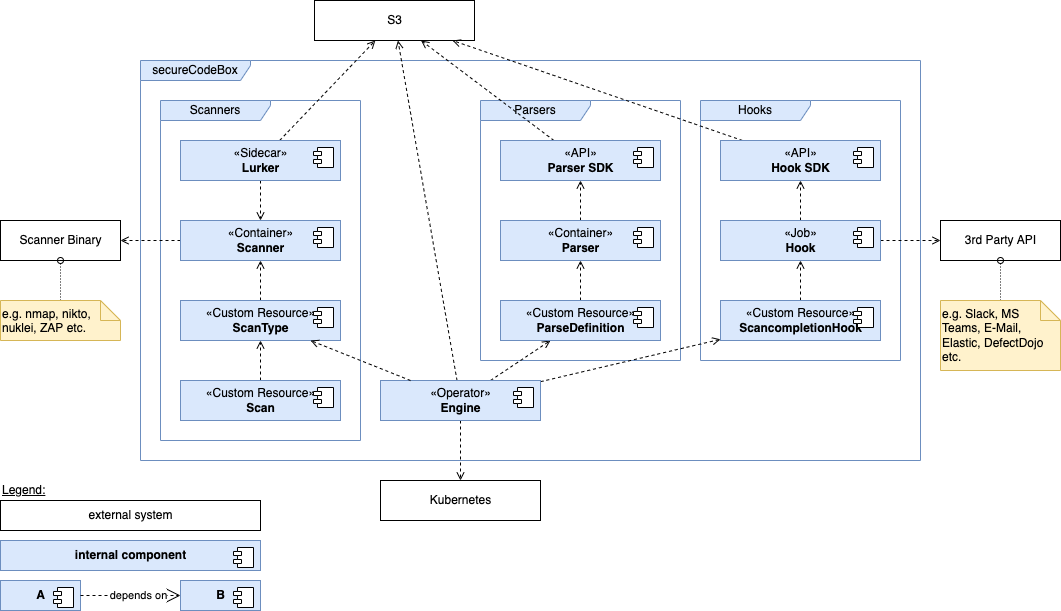

The diagram above was exported from draw.io. Its source (the exported page's mxGraphModel, read from the mxfile embedded in the PNG):
<mxGraphModel dx="1426" dy="972" grid="1" gridSize="10" guides="1" tooltips="1" connect="1" arrows="1" fold="1" page="1" pageScale="1" pageWidth="827" pageHeight="1169" math="0" shadow="0">
  <root>
    <mxCell id="0" />
    <mxCell id="1" parent="0" />
    <mxCell id="CMa_V3RB_phasKFi3jyt-32" value="Scanners" style="shape=umlFrame;whiteSpace=wrap;html=1;width=110;height=20;fillColor=#dae8fc;strokeColor=#6c8ebf;" parent="1" vertex="1">
      <mxGeometry x="200" y="140" width="200" height="340" as="geometry" />
    </mxCell>
    <mxCell id="CMa_V3RB_phasKFi3jyt-33" value="Parsers" style="shape=umlFrame;whiteSpace=wrap;html=1;width=110;height=20;fillColor=#dae8fc;strokeColor=#6c8ebf;" parent="1" vertex="1">
      <mxGeometry x="520" y="140" width="200" height="260" as="geometry" />
    </mxCell>
    <mxCell id="CMa_V3RB_phasKFi3jyt-34" value="Hooks" style="shape=umlFrame;whiteSpace=wrap;html=1;width=110;height=20;fillColor=#dae8fc;strokeColor=#6c8ebf;" parent="1" vertex="1">
      <mxGeometry x="740" y="140" width="200" height="260" as="geometry" />
    </mxCell>
    <mxCell id="ahZLsDDiZOJpJb3KMwdt-29" value="secureCodeBox" style="shape=umlFrame;whiteSpace=wrap;html=1;width=110;height=20;fillColor=#dae8fc;strokeColor=#6c8ebf;" parent="1" vertex="1">
      <mxGeometry x="180" y="100" width="780" height="400" as="geometry" />
    </mxCell>
    <mxCell id="CMa_V3RB_phasKFi3jyt-10" style="edgeStyle=none;rounded=0;orthogonalLoop=1;jettySize=auto;html=1;dashed=1;endArrow=open;endFill=0;" parent="1" source="ahZLsDDiZOJpJb3KMwdt-1" target="ahZLsDDiZOJpJb3KMwdt-9" edge="1">
      <mxGeometry relative="1" as="geometry" />
    </mxCell>
    <mxCell id="CMa_V3RB_phasKFi3jyt-14" style="edgeStyle=none;rounded=0;orthogonalLoop=1;jettySize=auto;html=1;dashed=1;endArrow=open;endFill=0;" parent="1" source="ahZLsDDiZOJpJb3KMwdt-1" target="ahZLsDDiZOJpJb3KMwdt-22" edge="1">
      <mxGeometry relative="1" as="geometry" />
    </mxCell>
    <mxCell id="CMa_V3RB_phasKFi3jyt-30" style="edgeStyle=none;rounded=0;orthogonalLoop=1;jettySize=auto;html=1;dashed=1;endArrow=open;endFill=0;" parent="1" source="ahZLsDDiZOJpJb3KMwdt-1" target="CMa_V3RB_phasKFi3jyt-11" edge="1">
      <mxGeometry relative="1" as="geometry" />
    </mxCell>
    <mxCell id="CMa_V3RB_phasKFi3jyt-31" style="edgeStyle=none;rounded=0;orthogonalLoop=1;jettySize=auto;html=1;dashed=1;endArrow=open;endFill=0;" parent="1" source="ahZLsDDiZOJpJb3KMwdt-1" target="CMa_V3RB_phasKFi3jyt-24" edge="1">
      <mxGeometry relative="1" as="geometry" />
    </mxCell>
    <mxCell id="ahZLsDDiZOJpJb3KMwdt-1" value="«Operator»&lt;br&gt;&lt;b&gt;Engine&lt;/b&gt;" style="html=1;dropTarget=0;fillColor=#dae8fc;strokeColor=#6c8ebf;" parent="1" vertex="1">
      <mxGeometry x="420" y="420" width="160" height="40" as="geometry" />
    </mxCell>
    <mxCell id="ahZLsDDiZOJpJb3KMwdt-2" value="" style="shape=module;jettyWidth=8;jettyHeight=4;" parent="ahZLsDDiZOJpJb3KMwdt-1" vertex="1">
      <mxGeometry x="1" width="20" height="20" relative="1" as="geometry">
        <mxPoint x="-27" y="7" as="offset" />
      </mxGeometry>
    </mxCell>
    <mxCell id="CMa_V3RB_phasKFi3jyt-7" style="edgeStyle=none;rounded=0;orthogonalLoop=1;jettySize=auto;html=1;dashed=1;endArrow=open;endFill=0;" parent="1" source="ahZLsDDiZOJpJb3KMwdt-3" target="CMa_V3RB_phasKFi3jyt-21" edge="1">
      <mxGeometry relative="1" as="geometry">
        <mxPoint x="340.909090909091" y="340" as="targetPoint" />
      </mxGeometry>
    </mxCell>
    <mxCell id="ahZLsDDiZOJpJb3KMwdt-3" value="«Custom Resource»&lt;br&gt;&lt;b&gt;ScanType&lt;/b&gt;" style="html=1;dropTarget=0;fillColor=#dae8fc;strokeColor=#6c8ebf;" parent="1" vertex="1">
      <mxGeometry x="220" y="340" width="160" height="40" as="geometry" />
    </mxCell>
    <mxCell id="ahZLsDDiZOJpJb3KMwdt-4" value="" style="shape=module;jettyWidth=8;jettyHeight=4;" parent="ahZLsDDiZOJpJb3KMwdt-3" vertex="1">
      <mxGeometry x="1" width="20" height="20" relative="1" as="geometry">
        <mxPoint x="-27" y="7" as="offset" />
      </mxGeometry>
    </mxCell>
    <mxCell id="CMa_V3RB_phasKFi3jyt-8" style="edgeStyle=none;rounded=0;orthogonalLoop=1;jettySize=auto;html=1;dashed=1;endArrow=open;endFill=0;" parent="1" source="ahZLsDDiZOJpJb3KMwdt-7" target="CMa_V3RB_phasKFi3jyt-21" edge="1">
      <mxGeometry relative="1" as="geometry">
        <mxPoint x="348.33333333333326" y="300" as="targetPoint" />
      </mxGeometry>
    </mxCell>
    <mxCell id="CMa_V3RB_phasKFi3jyt-9" style="edgeStyle=none;rounded=0;orthogonalLoop=1;jettySize=auto;html=1;dashed=1;endArrow=open;endFill=0;" parent="1" source="ahZLsDDiZOJpJb3KMwdt-7" target="ahZLsDDiZOJpJb3KMwdt-22" edge="1">
      <mxGeometry relative="1" as="geometry" />
    </mxCell>
    <mxCell id="ahZLsDDiZOJpJb3KMwdt-7" value="«Sidecar»&lt;br&gt;&lt;b&gt;Lurker&lt;/b&gt;" style="html=1;dropTarget=0;fillColor=#dae8fc;strokeColor=#6c8ebf;" parent="1" vertex="1">
      <mxGeometry x="220" y="180" width="160" height="40" as="geometry" />
    </mxCell>
    <mxCell id="ahZLsDDiZOJpJb3KMwdt-8" value="" style="shape=module;jettyWidth=8;jettyHeight=4;" parent="ahZLsDDiZOJpJb3KMwdt-7" vertex="1">
      <mxGeometry x="1" width="20" height="20" relative="1" as="geometry">
        <mxPoint x="-27" y="7" as="offset" />
      </mxGeometry>
    </mxCell>
    <mxCell id="ahZLsDDiZOJpJb3KMwdt-9" value="&lt;span style=&quot;font-weight: normal&quot;&gt;Kubernetes&lt;/span&gt;" style="html=1;dropTarget=0;fontStyle=1" parent="1" vertex="1">
      <mxGeometry x="420" y="520" width="160" height="40" as="geometry" />
    </mxCell>
    <mxCell id="CMa_V3RB_phasKFi3jyt-28" style="edgeStyle=none;rounded=0;orthogonalLoop=1;jettySize=auto;html=1;dashed=1;endArrow=open;endFill=0;" parent="1" source="ahZLsDDiZOJpJb3KMwdt-14" target="ahZLsDDiZOJpJb3KMwdt-25" edge="1">
      <mxGeometry relative="1" as="geometry" />
    </mxCell>
    <mxCell id="CMa_V3RB_phasKFi3jyt-36" style="edgeStyle=none;rounded=0;orthogonalLoop=1;jettySize=auto;html=1;entryX=0;entryY=0.5;entryDx=0;entryDy=0;dashed=1;endArrow=open;endFill=0;" parent="1" source="ahZLsDDiZOJpJb3KMwdt-14" target="ahZLsDDiZOJpJb3KMwdt-30" edge="1">
      <mxGeometry relative="1" as="geometry" />
    </mxCell>
    <mxCell id="ahZLsDDiZOJpJb3KMwdt-14" value="«Job»&lt;br&gt;&lt;b&gt;Hook&lt;/b&gt;" style="html=1;dropTarget=0;fillColor=#dae8fc;strokeColor=#6c8ebf;" parent="1" vertex="1">
      <mxGeometry x="760" y="260" width="160" height="40" as="geometry" />
    </mxCell>
    <mxCell id="ahZLsDDiZOJpJb3KMwdt-15" value="" style="shape=module;jettyWidth=8;jettyHeight=4;" parent="ahZLsDDiZOJpJb3KMwdt-14" vertex="1">
      <mxGeometry x="1" width="20" height="20" relative="1" as="geometry">
        <mxPoint x="-27" y="7" as="offset" />
      </mxGeometry>
    </mxCell>
    <mxCell id="ahZLsDDiZOJpJb3KMwdt-22" value="S3" style="html=1;dropTarget=0;" parent="1" vertex="1">
      <mxGeometry x="354" y="40" width="160" height="40" as="geometry" />
    </mxCell>
    <mxCell id="CMa_V3RB_phasKFi3jyt-29" style="edgeStyle=none;rounded=0;orthogonalLoop=1;jettySize=auto;html=1;dashed=1;endArrow=open;endFill=0;" parent="1" source="ahZLsDDiZOJpJb3KMwdt-25" target="ahZLsDDiZOJpJb3KMwdt-22" edge="1">
      <mxGeometry relative="1" as="geometry" />
    </mxCell>
    <mxCell id="ahZLsDDiZOJpJb3KMwdt-25" value="«API»&lt;br&gt;&lt;b&gt;Hook SDK&lt;/b&gt;" style="html=1;dropTarget=0;fillColor=#dae8fc;strokeColor=#6c8ebf;" parent="1" vertex="1">
      <mxGeometry x="760" y="180" width="160" height="40" as="geometry" />
    </mxCell>
    <mxCell id="ahZLsDDiZOJpJb3KMwdt-26" value="" style="shape=module;jettyWidth=8;jettyHeight=4;" parent="ahZLsDDiZOJpJb3KMwdt-25" vertex="1">
      <mxGeometry x="1" width="20" height="20" relative="1" as="geometry">
        <mxPoint x="-27" y="7" as="offset" />
      </mxGeometry>
    </mxCell>
    <mxCell id="CMa_V3RB_phasKFi3jyt-17" style="edgeStyle=none;rounded=0;orthogonalLoop=1;jettySize=auto;html=1;dashed=1;endArrow=open;endFill=0;" parent="1" source="ahZLsDDiZOJpJb3KMwdt-27" target="ahZLsDDiZOJpJb3KMwdt-22" edge="1">
      <mxGeometry relative="1" as="geometry" />
    </mxCell>
    <mxCell id="ahZLsDDiZOJpJb3KMwdt-27" value="«API»&lt;br&gt;&lt;b&gt;Parser SDK&lt;/b&gt;" style="html=1;dropTarget=0;fillColor=#dae8fc;strokeColor=#6c8ebf;" parent="1" vertex="1">
      <mxGeometry x="540" y="180" width="160" height="40" as="geometry" />
    </mxCell>
    <mxCell id="ahZLsDDiZOJpJb3KMwdt-28" value="" style="shape=module;jettyWidth=8;jettyHeight=4;" parent="ahZLsDDiZOJpJb3KMwdt-27" vertex="1">
      <mxGeometry x="1" width="20" height="20" relative="1" as="geometry">
        <mxPoint x="-27" y="7" as="offset" />
      </mxGeometry>
    </mxCell>
    <mxCell id="ahZLsDDiZOJpJb3KMwdt-30" value="3rd Party API" style="html=1;dropTarget=0;" parent="1" vertex="1">
      <mxGeometry x="980" y="260" width="120" height="40" as="geometry" />
    </mxCell>
    <mxCell id="ahZLsDDiZOJpJb3KMwdt-35" value="Scanner Binary" style="html=1;dropTarget=0;" parent="1" vertex="1">
      <mxGeometry x="40" y="260" width="120" height="40" as="geometry" />
    </mxCell>
    <mxCell id="ahZLsDDiZOJpJb3KMwdt-48" value="" style="group" parent="1" vertex="1" connectable="0">
      <mxGeometry x="40" y="520" width="260" height="130" as="geometry" />
    </mxCell>
    <mxCell id="ahZLsDDiZOJpJb3KMwdt-34" value="&lt;u&gt;Legend:&lt;/u&gt;" style="text;html=1;strokeColor=none;fillColor=none;align=left;verticalAlign=middle;whiteSpace=wrap;rounded=0;" parent="ahZLsDDiZOJpJb3KMwdt-48" vertex="1">
      <mxGeometry width="60" height="20" as="geometry" />
    </mxCell>
    <mxCell id="ahZLsDDiZOJpJb3KMwdt-37" value="&lt;span style=&quot;font-weight: normal&quot;&gt;external system&lt;/span&gt;" style="html=1;dropTarget=0;fontStyle=1" parent="ahZLsDDiZOJpJb3KMwdt-48" vertex="1">
      <mxGeometry y="20" width="260" height="30" as="geometry" />
    </mxCell>
    <mxCell id="ahZLsDDiZOJpJb3KMwdt-38" value="&lt;b&gt;internal component&lt;/b&gt;" style="html=1;dropTarget=0;fillColor=#dae8fc;strokeColor=#6c8ebf;" parent="ahZLsDDiZOJpJb3KMwdt-48" vertex="1">
      <mxGeometry y="60" width="260" height="30" as="geometry" />
    </mxCell>
    <mxCell id="ahZLsDDiZOJpJb3KMwdt-39" value="" style="shape=module;jettyWidth=8;jettyHeight=4;" parent="ahZLsDDiZOJpJb3KMwdt-38" vertex="1">
      <mxGeometry x="1" width="20" height="20" relative="1" as="geometry">
        <mxPoint x="-27" y="7" as="offset" />
      </mxGeometry>
    </mxCell>
    <mxCell id="ahZLsDDiZOJpJb3KMwdt-40" value="&lt;b&gt;A&lt;/b&gt;" style="html=1;dropTarget=0;fillColor=#dae8fc;strokeColor=#6c8ebf;" parent="ahZLsDDiZOJpJb3KMwdt-48" vertex="1">
      <mxGeometry y="100" width="80" height="30" as="geometry" />
    </mxCell>
    <mxCell id="ahZLsDDiZOJpJb3KMwdt-41" value="" style="shape=module;jettyWidth=8;jettyHeight=4;" parent="ahZLsDDiZOJpJb3KMwdt-40" vertex="1">
      <mxGeometry x="1" width="20" height="20" relative="1" as="geometry">
        <mxPoint x="-27" y="7" as="offset" />
      </mxGeometry>
    </mxCell>
    <mxCell id="ahZLsDDiZOJpJb3KMwdt-42" value="&lt;b&gt;B&lt;/b&gt;" style="html=1;dropTarget=0;fillColor=#dae8fc;strokeColor=#6c8ebf;" parent="ahZLsDDiZOJpJb3KMwdt-48" vertex="1">
      <mxGeometry x="180" y="100" width="80" height="30" as="geometry" />
    </mxCell>
    <mxCell id="ahZLsDDiZOJpJb3KMwdt-43" value="" style="shape=module;jettyWidth=8;jettyHeight=4;" parent="ahZLsDDiZOJpJb3KMwdt-42" vertex="1">
      <mxGeometry x="1" width="20" height="20" relative="1" as="geometry">
        <mxPoint x="-27" y="7" as="offset" />
      </mxGeometry>
    </mxCell>
    <mxCell id="ahZLsDDiZOJpJb3KMwdt-45" value="" style="endArrow=open;endSize=12;dashed=1;html=1;rounded=0;" parent="ahZLsDDiZOJpJb3KMwdt-48" source="ahZLsDDiZOJpJb3KMwdt-40" target="ahZLsDDiZOJpJb3KMwdt-42" edge="1">
      <mxGeometry width="160" relative="1" as="geometry">
        <mxPoint x="450.0000000000002" y="-189.9999999999999" as="sourcePoint" />
        <mxPoint x="529.9999999999998" y="-189.9999999999999" as="targetPoint" />
      </mxGeometry>
    </mxCell>
    <mxCell id="ahZLsDDiZOJpJb3KMwdt-46" value="depends on" style="edgeLabel;html=1;align=center;verticalAlign=middle;resizable=0;points=[];" parent="ahZLsDDiZOJpJb3KMwdt-45" vertex="1" connectable="0">
      <mxGeometry x="0.1312" y="1" relative="1" as="geometry">
        <mxPoint as="offset" />
      </mxGeometry>
    </mxCell>
    <mxCell id="CMa_V3RB_phasKFi3jyt-4" style="rounded=0;orthogonalLoop=1;jettySize=auto;html=1;entryX=0.5;entryY=1;entryDx=0;entryDy=0;dashed=1;endArrow=open;endFill=0;" parent="1" source="CMa_V3RB_phasKFi3jyt-2" target="ahZLsDDiZOJpJb3KMwdt-3" edge="1">
      <mxGeometry relative="1" as="geometry" />
    </mxCell>
    <mxCell id="CMa_V3RB_phasKFi3jyt-2" value="«Custom Resource»&lt;br&gt;&lt;b&gt;Scan&lt;/b&gt;" style="html=1;dropTarget=0;fillColor=#dae8fc;strokeColor=#6c8ebf;" parent="1" vertex="1">
      <mxGeometry x="220" y="420" width="160" height="40" as="geometry" />
    </mxCell>
    <mxCell id="CMa_V3RB_phasKFi3jyt-3" value="" style="shape=module;jettyWidth=8;jettyHeight=4;" parent="CMa_V3RB_phasKFi3jyt-2" vertex="1">
      <mxGeometry x="1" width="20" height="20" relative="1" as="geometry">
        <mxPoint x="-27" y="7" as="offset" />
      </mxGeometry>
    </mxCell>
    <mxCell id="CMa_V3RB_phasKFi3jyt-18" style="edgeStyle=none;rounded=0;orthogonalLoop=1;jettySize=auto;html=1;dashed=1;endArrow=open;endFill=0;" parent="1" source="CMa_V3RB_phasKFi3jyt-11" target="CMa_V3RB_phasKFi3jyt-19" edge="1">
      <mxGeometry relative="1" as="geometry">
        <mxPoint x="640" y="300" as="targetPoint" />
      </mxGeometry>
    </mxCell>
    <mxCell id="CMa_V3RB_phasKFi3jyt-11" value="«Custom Resource»&lt;br&gt;&lt;b&gt;ParseDefinition&lt;/b&gt;" style="html=1;dropTarget=0;fillColor=#dae8fc;strokeColor=#6c8ebf;" parent="1" vertex="1">
      <mxGeometry x="540" y="340" width="160" height="40" as="geometry" />
    </mxCell>
    <mxCell id="CMa_V3RB_phasKFi3jyt-12" value="" style="shape=module;jettyWidth=8;jettyHeight=4;" parent="CMa_V3RB_phasKFi3jyt-11" vertex="1">
      <mxGeometry x="1" width="20" height="20" relative="1" as="geometry">
        <mxPoint x="-27" y="7" as="offset" />
      </mxGeometry>
    </mxCell>
    <mxCell id="CMa_V3RB_phasKFi3jyt-23" style="edgeStyle=none;rounded=0;orthogonalLoop=1;jettySize=auto;html=1;dashed=1;endArrow=open;endFill=0;" parent="1" source="CMa_V3RB_phasKFi3jyt-19" target="ahZLsDDiZOJpJb3KMwdt-27" edge="1">
      <mxGeometry relative="1" as="geometry" />
    </mxCell>
    <mxCell id="CMa_V3RB_phasKFi3jyt-19" value="«Container»&lt;br&gt;&lt;b&gt;Parser&lt;/b&gt;" style="html=1;dropTarget=0;fillColor=#dae8fc;strokeColor=#6c8ebf;" parent="1" vertex="1">
      <mxGeometry x="540" y="260" width="160" height="40" as="geometry" />
    </mxCell>
    <mxCell id="CMa_V3RB_phasKFi3jyt-20" value="" style="shape=module;jettyWidth=8;jettyHeight=4;" parent="CMa_V3RB_phasKFi3jyt-19" vertex="1">
      <mxGeometry x="1" width="20" height="20" relative="1" as="geometry">
        <mxPoint x="-27" y="7" as="offset" />
      </mxGeometry>
    </mxCell>
    <mxCell id="CMa_V3RB_phasKFi3jyt-35" style="edgeStyle=none;rounded=0;orthogonalLoop=1;jettySize=auto;html=1;entryX=1;entryY=0.5;entryDx=0;entryDy=0;dashed=1;endArrow=open;endFill=0;" parent="1" source="CMa_V3RB_phasKFi3jyt-21" target="ahZLsDDiZOJpJb3KMwdt-35" edge="1">
      <mxGeometry relative="1" as="geometry" />
    </mxCell>
    <mxCell id="CMa_V3RB_phasKFi3jyt-21" value="«Container»&lt;br&gt;&lt;b&gt;Scanner&lt;/b&gt;" style="html=1;dropTarget=0;fillColor=#dae8fc;strokeColor=#6c8ebf;" parent="1" vertex="1">
      <mxGeometry x="220" y="260" width="160" height="40" as="geometry" />
    </mxCell>
    <mxCell id="CMa_V3RB_phasKFi3jyt-22" value="" style="shape=module;jettyWidth=8;jettyHeight=4;" parent="CMa_V3RB_phasKFi3jyt-21" vertex="1">
      <mxGeometry x="1" width="20" height="20" relative="1" as="geometry">
        <mxPoint x="-27" y="7" as="offset" />
      </mxGeometry>
    </mxCell>
    <mxCell id="CMa_V3RB_phasKFi3jyt-27" style="edgeStyle=none;rounded=0;orthogonalLoop=1;jettySize=auto;html=1;dashed=1;endArrow=open;endFill=0;" parent="1" source="CMa_V3RB_phasKFi3jyt-24" target="ahZLsDDiZOJpJb3KMwdt-14" edge="1">
      <mxGeometry relative="1" as="geometry">
        <mxPoint x="1000" y="310" as="targetPoint" />
      </mxGeometry>
    </mxCell>
    <mxCell id="CMa_V3RB_phasKFi3jyt-24" value="«Custom Resource»&lt;br&gt;&lt;b&gt;ScancompletionHook&lt;/b&gt;" style="html=1;dropTarget=0;fillColor=#dae8fc;strokeColor=#6c8ebf;" parent="1" vertex="1">
      <mxGeometry x="760" y="340" width="160" height="40" as="geometry" />
    </mxCell>
    <mxCell id="CMa_V3RB_phasKFi3jyt-25" value="" style="shape=module;jettyWidth=8;jettyHeight=4;" parent="CMa_V3RB_phasKFi3jyt-24" vertex="1">
      <mxGeometry x="1" width="20" height="20" relative="1" as="geometry">
        <mxPoint x="-27" y="7" as="offset" />
      </mxGeometry>
    </mxCell>
    <mxCell id="CMa_V3RB_phasKFi3jyt-5" style="edgeStyle=none;rounded=0;orthogonalLoop=1;jettySize=auto;html=1;dashed=1;endArrow=open;endFill=0;" parent="1" source="ahZLsDDiZOJpJb3KMwdt-1" target="ahZLsDDiZOJpJb3KMwdt-3" edge="1">
      <mxGeometry relative="1" as="geometry" />
    </mxCell>
    <mxCell id="CMa_V3RB_phasKFi3jyt-38" style="edgeStyle=none;rounded=0;orthogonalLoop=1;jettySize=auto;html=1;dashed=1;endArrow=oval;endFill=0;dashPattern=1 2;" parent="1" source="CMa_V3RB_phasKFi3jyt-37" target="ahZLsDDiZOJpJb3KMwdt-35" edge="1">
      <mxGeometry relative="1" as="geometry" />
    </mxCell>
    <mxCell id="CMa_V3RB_phasKFi3jyt-37" value="e.g. nmap, nikto, nuklei, ZAP etc." style="shape=note;size=20;whiteSpace=wrap;html=1;fillColor=#fff2cc;strokeColor=#d6b656;align=left;verticalAlign=top;" parent="1" vertex="1">
      <mxGeometry x="40" y="340" width="120" height="40" as="geometry" />
    </mxCell>
    <mxCell id="CMa_V3RB_phasKFi3jyt-40" style="edgeStyle=none;rounded=0;orthogonalLoop=1;jettySize=auto;html=1;entryX=0.5;entryY=1;entryDx=0;entryDy=0;dashed=1;endArrow=oval;endFill=0;dashPattern=1 2;" parent="1" source="CMa_V3RB_phasKFi3jyt-39" target="ahZLsDDiZOJpJb3KMwdt-30" edge="1">
      <mxGeometry relative="1" as="geometry" />
    </mxCell>
    <mxCell id="CMa_V3RB_phasKFi3jyt-39" value="e.g. Slack, MS Teams, E-Mail, Elastic, DefectDojo etc." style="shape=note;size=20;whiteSpace=wrap;html=1;fillColor=#fff2cc;strokeColor=#d6b656;align=left;verticalAlign=top;" parent="1" vertex="1">
      <mxGeometry x="980" y="340" width="120" height="70" as="geometry" />
    </mxCell>
  </root>
</mxGraphModel>